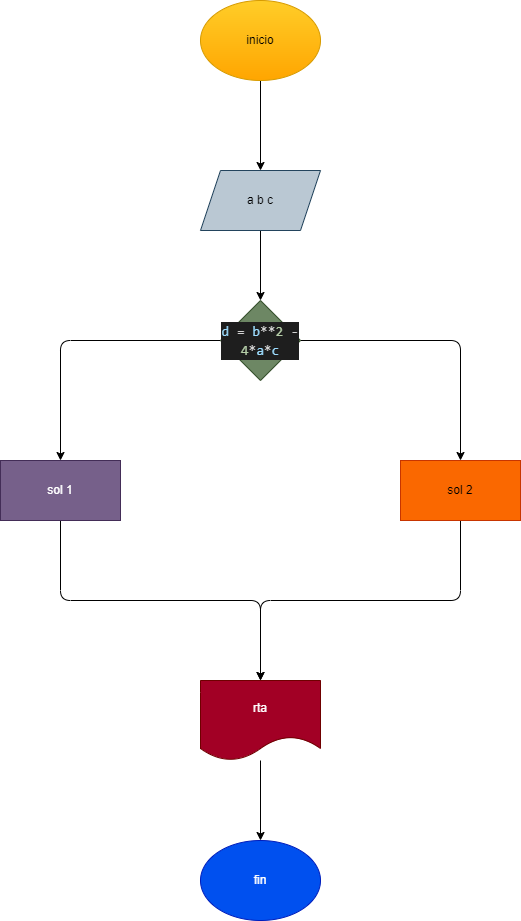

The diagram above was exported from draw.io. Its source (the exported page's mxGraphModel, read from the mxfile embedded in the PNG):
<mxGraphModel dx="746" dy="568" grid="1" gridSize="10" guides="1" tooltips="1" connect="1" arrows="1" fold="1" page="1" pageScale="1" pageWidth="850" pageHeight="1100" math="0" shadow="0">
  <root>
    <mxCell id="0" />
    <mxCell id="1" parent="0" />
    <mxCell id="4" value="" style="edgeStyle=none;html=1;" parent="1" source="2" target="3" edge="1">
      <mxGeometry relative="1" as="geometry" />
    </mxCell>
    <mxCell id="2" value="inicio" style="ellipse;whiteSpace=wrap;html=1;fillColor=#ffcd28;gradientColor=#ffa500;strokeColor=#d79b00;" parent="1" vertex="1">
      <mxGeometry x="320" y="40" width="120" height="80" as="geometry" />
    </mxCell>
    <mxCell id="6" value="" style="edgeStyle=none;html=1;" parent="1" source="3" target="5" edge="1">
      <mxGeometry relative="1" as="geometry" />
    </mxCell>
    <mxCell id="3" value="a b c" style="shape=parallelogram;perimeter=parallelogramPerimeter;whiteSpace=wrap;html=1;fixedSize=1;fillColor=#bac8d3;strokeColor=#23445d;" parent="1" vertex="1">
      <mxGeometry x="320" y="210" width="120" height="60" as="geometry" />
    </mxCell>
    <mxCell id="8" value="" style="edgeStyle=none;html=1;" parent="1" source="5" target="7" edge="1">
      <mxGeometry relative="1" as="geometry">
        <Array as="points">
          <mxPoint x="580" y="380" />
        </Array>
      </mxGeometry>
    </mxCell>
    <mxCell id="10" value="" style="edgeStyle=none;html=1;" parent="1" source="5" target="9" edge="1">
      <mxGeometry relative="1" as="geometry">
        <Array as="points">
          <mxPoint x="180" y="380" />
        </Array>
      </mxGeometry>
    </mxCell>
    <mxCell id="5" value="&lt;div style=&quot;color: rgb(212, 212, 212); background-color: rgb(30, 30, 30); font-family: Consolas, &amp;quot;Courier New&amp;quot;, monospace; font-size: 14px; line-height: 19px;&quot;&gt;&lt;span style=&quot;color: #9cdcfe;&quot;&gt;d&lt;/span&gt; = &lt;span style=&quot;color: #9cdcfe;&quot;&gt;b&lt;/span&gt;**&lt;span style=&quot;color: #b5cea8;&quot;&gt;2&lt;/span&gt; - &lt;span style=&quot;color: #b5cea8;&quot;&gt;4&lt;/span&gt;*&lt;span style=&quot;color: #9cdcfe;&quot;&gt;a&lt;/span&gt;*&lt;span style=&quot;color: #9cdcfe;&quot;&gt;c&lt;/span&gt;&lt;/div&gt;" style="rhombus;whiteSpace=wrap;html=1;fillColor=#6d8764;fontColor=#ffffff;strokeColor=#3A5431;" parent="1" vertex="1">
      <mxGeometry x="340" y="340" width="80" height="80" as="geometry" />
    </mxCell>
    <mxCell id="13" style="edgeStyle=none;html=1;" edge="1" parent="1" source="7" target="11">
      <mxGeometry relative="1" as="geometry">
        <Array as="points">
          <mxPoint x="580" y="640" />
          <mxPoint x="380" y="640" />
        </Array>
      </mxGeometry>
    </mxCell>
    <mxCell id="7" value="sol 2" style="whiteSpace=wrap;html=1;fillColor=#fa6800;fontColor=#000000;strokeColor=#C73500;" parent="1" vertex="1">
      <mxGeometry x="520" y="500" width="120" height="60" as="geometry" />
    </mxCell>
    <mxCell id="12" style="edgeStyle=none;html=1;" edge="1" parent="1" source="9" target="11">
      <mxGeometry relative="1" as="geometry">
        <Array as="points">
          <mxPoint x="180" y="640" />
          <mxPoint x="380" y="640" />
        </Array>
      </mxGeometry>
    </mxCell>
    <mxCell id="9" value="sol 1" style="whiteSpace=wrap;html=1;fillColor=#76608a;fontColor=#ffffff;strokeColor=#432D57;" parent="1" vertex="1">
      <mxGeometry x="120" y="500" width="120" height="60" as="geometry" />
    </mxCell>
    <mxCell id="15" value="" style="edgeStyle=none;html=1;" edge="1" parent="1" source="11" target="14">
      <mxGeometry relative="1" as="geometry" />
    </mxCell>
    <mxCell id="11" value="rta" style="shape=document;whiteSpace=wrap;html=1;boundedLbl=1;fillColor=#a20025;fontColor=#ffffff;strokeColor=#6F0000;" vertex="1" parent="1">
      <mxGeometry x="320" y="720" width="120" height="80" as="geometry" />
    </mxCell>
    <mxCell id="14" value="fin" style="ellipse;whiteSpace=wrap;html=1;fillColor=#0050ef;fontColor=#ffffff;strokeColor=#001DBC;" vertex="1" parent="1">
      <mxGeometry x="320" y="880" width="120" height="80" as="geometry" />
    </mxCell>
  </root>
</mxGraphModel>